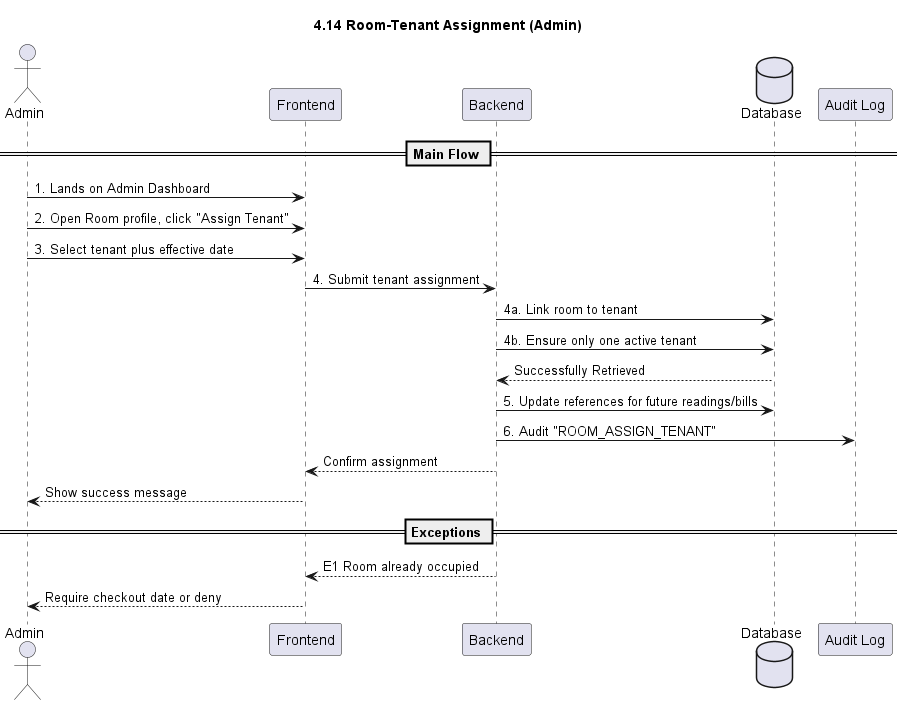

The diagram above was rendered by PlantUML. Its source (embedded in the PNG):
@startuml
title 4.14 Room-Tenant Assignment (Admin)

actor Admin
participant Frontend
participant Backend
database Database
participant "Audit Log" as Log

== Main Flow ==
Admin -> Frontend: 1. Lands on Admin Dashboard
Admin -> Frontend: 2. Open Room profile, click "Assign Tenant"
Admin -> Frontend: 3. Select tenant plus effective date
Frontend -> Backend: 4. Submit tenant assignment
Backend -> Database: 4a. Link room to tenant
Backend -> Database: 4b. Ensure only one active tenant
Database --> Backend: Successfully Retrieved
Backend -> Database: 5. Update references for future readings/bills
Backend -> Log: 6. Audit "ROOM_ASSIGN_TENANT"
Backend --> Frontend: Confirm assignment
Frontend --> Admin: Show success message

== Exceptions ==
Backend --> Frontend: E1 Room already occupied
Frontend --> Admin: Require checkout date or deny

@enduml